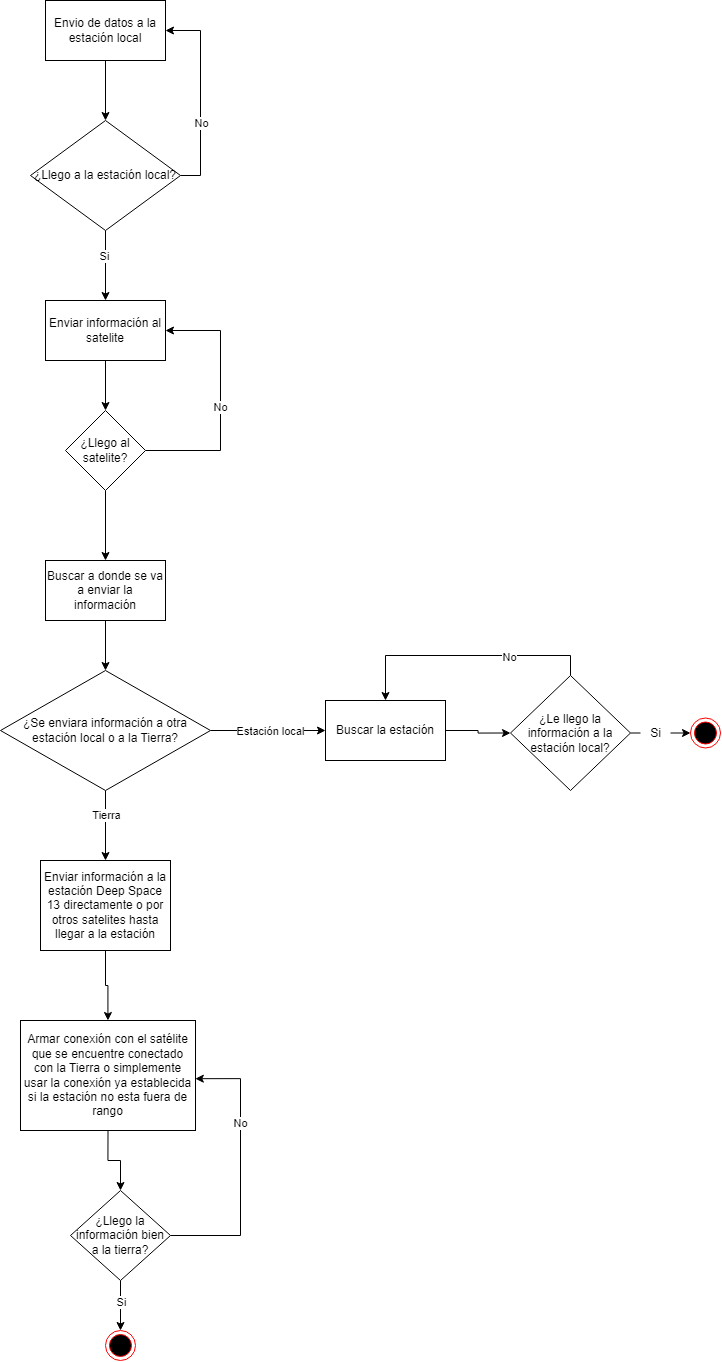

The diagram above was exported from draw.io. Its source (the exported page's mxGraphModel, read from the mxfile embedded in the PNG):
<mxGraphModel dx="2031" dy="1134" grid="1" gridSize="10" guides="1" tooltips="1" connect="1" arrows="1" fold="1" page="1" pageScale="1" pageWidth="850" pageHeight="1100" math="0" shadow="0">
  <root>
    <mxCell id="0" />
    <mxCell id="1" parent="0" />
    <mxCell id="SvTVsskak7cc2MBq2BBe-6" style="edgeStyle=orthogonalEdgeStyle;rounded=0;orthogonalLoop=1;jettySize=auto;html=1;exitX=0.5;exitY=1;exitDx=0;exitDy=0;entryX=0.5;entryY=0;entryDx=0;entryDy=0;" edge="1" parent="1" source="SvTVsskak7cc2MBq2BBe-3" target="SvTVsskak7cc2MBq2BBe-4">
      <mxGeometry relative="1" as="geometry" />
    </mxCell>
    <mxCell id="SvTVsskak7cc2MBq2BBe-3" value="Envio de datos a la estación local" style="rounded=0;whiteSpace=wrap;html=1;" vertex="1" parent="1">
      <mxGeometry x="75" y="10" width="120" height="60" as="geometry" />
    </mxCell>
    <mxCell id="SvTVsskak7cc2MBq2BBe-7" style="edgeStyle=orthogonalEdgeStyle;rounded=0;orthogonalLoop=1;jettySize=auto;html=1;exitX=0.5;exitY=1;exitDx=0;exitDy=0;entryX=0.5;entryY=0;entryDx=0;entryDy=0;" edge="1" parent="1" source="SvTVsskak7cc2MBq2BBe-4" target="SvTVsskak7cc2MBq2BBe-5">
      <mxGeometry relative="1" as="geometry" />
    </mxCell>
    <mxCell id="SvTVsskak7cc2MBq2BBe-8" value="Si" style="edgeLabel;html=1;align=center;verticalAlign=middle;resizable=0;points=[];" vertex="1" connectable="0" parent="SvTVsskak7cc2MBq2BBe-7">
      <mxGeometry x="-0.25" y="-2" relative="1" as="geometry">
        <mxPoint as="offset" />
      </mxGeometry>
    </mxCell>
    <mxCell id="SvTVsskak7cc2MBq2BBe-15" style="edgeStyle=orthogonalEdgeStyle;rounded=0;orthogonalLoop=1;jettySize=auto;html=1;exitX=1;exitY=0.5;exitDx=0;exitDy=0;entryX=1;entryY=0.5;entryDx=0;entryDy=0;" edge="1" parent="1" source="SvTVsskak7cc2MBq2BBe-4" target="SvTVsskak7cc2MBq2BBe-3">
      <mxGeometry relative="1" as="geometry" />
    </mxCell>
    <mxCell id="SvTVsskak7cc2MBq2BBe-16" value="No" style="edgeLabel;html=1;align=center;verticalAlign=middle;resizable=0;points=[];" vertex="1" connectable="0" parent="SvTVsskak7cc2MBq2BBe-15">
      <mxGeometry x="-0.27" relative="1" as="geometry">
        <mxPoint as="offset" />
      </mxGeometry>
    </mxCell>
    <mxCell id="SvTVsskak7cc2MBq2BBe-4" value="¿Llego a la estación local?" style="rhombus;whiteSpace=wrap;html=1;" vertex="1" parent="1">
      <mxGeometry x="60" y="130" width="150" height="110" as="geometry" />
    </mxCell>
    <mxCell id="SvTVsskak7cc2MBq2BBe-10" style="edgeStyle=orthogonalEdgeStyle;rounded=0;orthogonalLoop=1;jettySize=auto;html=1;exitX=0.5;exitY=1;exitDx=0;exitDy=0;" edge="1" parent="1" source="SvTVsskak7cc2MBq2BBe-5" target="SvTVsskak7cc2MBq2BBe-9">
      <mxGeometry relative="1" as="geometry" />
    </mxCell>
    <mxCell id="SvTVsskak7cc2MBq2BBe-5" value="Enviar información al satelite" style="rounded=0;whiteSpace=wrap;html=1;" vertex="1" parent="1">
      <mxGeometry x="75" y="310" width="120" height="60" as="geometry" />
    </mxCell>
    <mxCell id="SvTVsskak7cc2MBq2BBe-13" style="edgeStyle=orthogonalEdgeStyle;rounded=0;orthogonalLoop=1;jettySize=auto;html=1;exitX=0.5;exitY=1;exitDx=0;exitDy=0;entryX=0.5;entryY=0;entryDx=0;entryDy=0;" edge="1" parent="1" source="SvTVsskak7cc2MBq2BBe-9" target="SvTVsskak7cc2MBq2BBe-12">
      <mxGeometry relative="1" as="geometry" />
    </mxCell>
    <mxCell id="SvTVsskak7cc2MBq2BBe-14" style="edgeStyle=orthogonalEdgeStyle;rounded=0;orthogonalLoop=1;jettySize=auto;html=1;exitX=1;exitY=0.5;exitDx=0;exitDy=0;entryX=1;entryY=0.5;entryDx=0;entryDy=0;" edge="1" parent="1" source="SvTVsskak7cc2MBq2BBe-9" target="SvTVsskak7cc2MBq2BBe-5">
      <mxGeometry relative="1" as="geometry">
        <Array as="points">
          <mxPoint x="250" y="460" />
          <mxPoint x="250" y="340" />
        </Array>
      </mxGeometry>
    </mxCell>
    <mxCell id="SvTVsskak7cc2MBq2BBe-17" value="No" style="edgeLabel;html=1;align=center;verticalAlign=middle;resizable=0;points=[];" vertex="1" connectable="0" parent="SvTVsskak7cc2MBq2BBe-14">
      <mxGeometry x="-0.048" y="1" relative="1" as="geometry">
        <mxPoint as="offset" />
      </mxGeometry>
    </mxCell>
    <mxCell id="SvTVsskak7cc2MBq2BBe-9" value="¿Llego al satelite?" style="rhombus;whiteSpace=wrap;html=1;" vertex="1" parent="1">
      <mxGeometry x="95" y="420" width="80" height="80" as="geometry" />
    </mxCell>
    <mxCell id="SvTVsskak7cc2MBq2BBe-19" style="edgeStyle=orthogonalEdgeStyle;rounded=0;orthogonalLoop=1;jettySize=auto;html=1;exitX=0.5;exitY=1;exitDx=0;exitDy=0;entryX=0.5;entryY=0;entryDx=0;entryDy=0;" edge="1" parent="1" source="SvTVsskak7cc2MBq2BBe-12" target="SvTVsskak7cc2MBq2BBe-18">
      <mxGeometry relative="1" as="geometry" />
    </mxCell>
    <mxCell id="SvTVsskak7cc2MBq2BBe-12" value="Buscar a donde se va a enviar la información" style="rounded=0;whiteSpace=wrap;html=1;" vertex="1" parent="1">
      <mxGeometry x="75" y="570" width="120" height="60" as="geometry" />
    </mxCell>
    <mxCell id="SvTVsskak7cc2MBq2BBe-23" style="edgeStyle=orthogonalEdgeStyle;rounded=0;orthogonalLoop=1;jettySize=auto;html=1;exitX=1;exitY=0.5;exitDx=0;exitDy=0;entryX=0;entryY=0.5;entryDx=0;entryDy=0;" edge="1" parent="1" source="SvTVsskak7cc2MBq2BBe-18" target="SvTVsskak7cc2MBq2BBe-20">
      <mxGeometry relative="1" as="geometry" />
    </mxCell>
    <mxCell id="SvTVsskak7cc2MBq2BBe-24" value="Estación local" style="edgeLabel;html=1;align=center;verticalAlign=middle;resizable=0;points=[];" vertex="1" connectable="0" parent="SvTVsskak7cc2MBq2BBe-23">
      <mxGeometry x="0.3043" y="1" relative="1" as="geometry">
        <mxPoint x="-15" y="1" as="offset" />
      </mxGeometry>
    </mxCell>
    <mxCell id="SvTVsskak7cc2MBq2BBe-35" style="edgeStyle=orthogonalEdgeStyle;rounded=0;orthogonalLoop=1;jettySize=auto;html=1;exitX=0.5;exitY=1;exitDx=0;exitDy=0;" edge="1" parent="1" source="SvTVsskak7cc2MBq2BBe-18" target="SvTVsskak7cc2MBq2BBe-34">
      <mxGeometry relative="1" as="geometry" />
    </mxCell>
    <mxCell id="SvTVsskak7cc2MBq2BBe-36" value="Tierra" style="edgeLabel;html=1;align=center;verticalAlign=middle;resizable=0;points=[];" vertex="1" connectable="0" parent="SvTVsskak7cc2MBq2BBe-35">
      <mxGeometry x="-0.2863" relative="1" as="geometry">
        <mxPoint as="offset" />
      </mxGeometry>
    </mxCell>
    <mxCell id="SvTVsskak7cc2MBq2BBe-18" value="¿Se enviara información a otra estación local o a la Tierra?" style="rhombus;whiteSpace=wrap;html=1;" vertex="1" parent="1">
      <mxGeometry x="30" y="680" width="210" height="120" as="geometry" />
    </mxCell>
    <mxCell id="SvTVsskak7cc2MBq2BBe-25" style="edgeStyle=orthogonalEdgeStyle;rounded=0;orthogonalLoop=1;jettySize=auto;html=1;exitX=1;exitY=0.5;exitDx=0;exitDy=0;entryX=0;entryY=0.5;entryDx=0;entryDy=0;" edge="1" parent="1" source="SvTVsskak7cc2MBq2BBe-20" target="SvTVsskak7cc2MBq2BBe-21">
      <mxGeometry relative="1" as="geometry" />
    </mxCell>
    <mxCell id="SvTVsskak7cc2MBq2BBe-20" value="Buscar la estación" style="rounded=0;whiteSpace=wrap;html=1;" vertex="1" parent="1">
      <mxGeometry x="355" y="710" width="120" height="60" as="geometry" />
    </mxCell>
    <mxCell id="SvTVsskak7cc2MBq2BBe-26" style="edgeStyle=orthogonalEdgeStyle;rounded=0;orthogonalLoop=1;jettySize=auto;html=1;exitX=1;exitY=0.5;exitDx=0;exitDy=0;entryX=0;entryY=0.5;entryDx=0;entryDy=0;startArrow=none;" edge="1" parent="1" source="SvTVsskak7cc2MBq2BBe-27" target="SvTVsskak7cc2MBq2BBe-22">
      <mxGeometry relative="1" as="geometry" />
    </mxCell>
    <mxCell id="SvTVsskak7cc2MBq2BBe-29" style="edgeStyle=orthogonalEdgeStyle;rounded=0;orthogonalLoop=1;jettySize=auto;html=1;exitX=0.5;exitY=0;exitDx=0;exitDy=0;entryX=0.5;entryY=0;entryDx=0;entryDy=0;" edge="1" parent="1" source="SvTVsskak7cc2MBq2BBe-21" target="SvTVsskak7cc2MBq2BBe-20">
      <mxGeometry relative="1" as="geometry" />
    </mxCell>
    <mxCell id="SvTVsskak7cc2MBq2BBe-33" value="No" style="edgeLabel;html=1;align=center;verticalAlign=middle;resizable=0;points=[];" vertex="1" connectable="0" parent="SvTVsskak7cc2MBq2BBe-29">
      <mxGeometry x="-0.344" y="1" relative="1" as="geometry">
        <mxPoint as="offset" />
      </mxGeometry>
    </mxCell>
    <mxCell id="SvTVsskak7cc2MBq2BBe-21" value="¿Le llego la información a la estación local?" style="rhombus;whiteSpace=wrap;html=1;" vertex="1" parent="1">
      <mxGeometry x="540" y="685" width="120" height="115" as="geometry" />
    </mxCell>
    <mxCell id="SvTVsskak7cc2MBq2BBe-22" value="" style="ellipse;html=1;shape=endState;fillColor=#000000;strokeColor=#ff0000;" vertex="1" parent="1">
      <mxGeometry x="720" y="727.5" width="30" height="30" as="geometry" />
    </mxCell>
    <mxCell id="SvTVsskak7cc2MBq2BBe-27" value="Si" style="text;html=1;align=center;verticalAlign=middle;resizable=0;points=[];autosize=1;strokeColor=none;fillColor=none;" vertex="1" parent="1">
      <mxGeometry x="670" y="727.5" width="30" height="30" as="geometry" />
    </mxCell>
    <mxCell id="SvTVsskak7cc2MBq2BBe-28" value="" style="edgeStyle=orthogonalEdgeStyle;rounded=0;orthogonalLoop=1;jettySize=auto;html=1;exitX=1;exitY=0.5;exitDx=0;exitDy=0;entryX=0;entryY=0.5;entryDx=0;entryDy=0;endArrow=none;" edge="1" parent="1" source="SvTVsskak7cc2MBq2BBe-21" target="SvTVsskak7cc2MBq2BBe-27">
      <mxGeometry relative="1" as="geometry">
        <mxPoint x="660" y="742.5" as="sourcePoint" />
        <mxPoint x="720" y="742.5" as="targetPoint" />
      </mxGeometry>
    </mxCell>
    <mxCell id="SvTVsskak7cc2MBq2BBe-38" style="edgeStyle=orthogonalEdgeStyle;rounded=0;orthogonalLoop=1;jettySize=auto;html=1;exitX=0.5;exitY=1;exitDx=0;exitDy=0;" edge="1" parent="1" source="SvTVsskak7cc2MBq2BBe-34" target="SvTVsskak7cc2MBq2BBe-37">
      <mxGeometry relative="1" as="geometry" />
    </mxCell>
    <mxCell id="SvTVsskak7cc2MBq2BBe-34" value="Enviar información a la estación Deep Space 13 directamente o por otros satelites hasta llegar a la estación" style="rounded=0;whiteSpace=wrap;html=1;" vertex="1" parent="1">
      <mxGeometry x="70" y="870" width="130" height="90" as="geometry" />
    </mxCell>
    <mxCell id="SvTVsskak7cc2MBq2BBe-43" style="edgeStyle=orthogonalEdgeStyle;rounded=0;orthogonalLoop=1;jettySize=auto;html=1;exitX=0.5;exitY=1;exitDx=0;exitDy=0;entryX=0.5;entryY=0;entryDx=0;entryDy=0;" edge="1" parent="1" source="SvTVsskak7cc2MBq2BBe-37" target="SvTVsskak7cc2MBq2BBe-39">
      <mxGeometry relative="1" as="geometry" />
    </mxCell>
    <mxCell id="SvTVsskak7cc2MBq2BBe-37" value="Armar conexión con el satélite que se encuentre conectado con la Tierra o simplemente usar la conexión ya establecida si la estación no esta fuera de rango" style="rounded=0;whiteSpace=wrap;html=1;" vertex="1" parent="1">
      <mxGeometry x="50" y="1030" width="175" height="110" as="geometry" />
    </mxCell>
    <mxCell id="SvTVsskak7cc2MBq2BBe-41" style="edgeStyle=orthogonalEdgeStyle;rounded=0;orthogonalLoop=1;jettySize=auto;html=1;exitX=0.5;exitY=1;exitDx=0;exitDy=0;entryX=0.5;entryY=0;entryDx=0;entryDy=0;" edge="1" parent="1" source="SvTVsskak7cc2MBq2BBe-39" target="SvTVsskak7cc2MBq2BBe-40">
      <mxGeometry relative="1" as="geometry" />
    </mxCell>
    <mxCell id="SvTVsskak7cc2MBq2BBe-42" value="Si" style="edgeLabel;html=1;align=center;verticalAlign=middle;resizable=0;points=[];" vertex="1" connectable="0" parent="SvTVsskak7cc2MBq2BBe-41">
      <mxGeometry x="0.299" y="2" relative="1" as="geometry">
        <mxPoint x="-2" y="-12" as="offset" />
      </mxGeometry>
    </mxCell>
    <mxCell id="SvTVsskak7cc2MBq2BBe-44" style="edgeStyle=orthogonalEdgeStyle;rounded=0;orthogonalLoop=1;jettySize=auto;html=1;exitX=1;exitY=0.5;exitDx=0;exitDy=0;entryX=0.999;entryY=0.529;entryDx=0;entryDy=0;entryPerimeter=0;" edge="1" parent="1" source="SvTVsskak7cc2MBq2BBe-39" target="SvTVsskak7cc2MBq2BBe-37">
      <mxGeometry relative="1" as="geometry">
        <Array as="points">
          <mxPoint x="270" y="1245" />
          <mxPoint x="270" y="1088" />
        </Array>
      </mxGeometry>
    </mxCell>
    <mxCell id="SvTVsskak7cc2MBq2BBe-45" value="No" style="edgeLabel;html=1;align=center;verticalAlign=middle;resizable=0;points=[];" vertex="1" connectable="0" parent="SvTVsskak7cc2MBq2BBe-44">
      <mxGeometry x="0.3457" y="1" relative="1" as="geometry">
        <mxPoint as="offset" />
      </mxGeometry>
    </mxCell>
    <mxCell id="SvTVsskak7cc2MBq2BBe-39" value="¿Llego la información bien a la tierra?" style="rhombus;whiteSpace=wrap;html=1;" vertex="1" parent="1">
      <mxGeometry x="100" y="1200" width="100" height="90" as="geometry" />
    </mxCell>
    <mxCell id="SvTVsskak7cc2MBq2BBe-40" value="" style="ellipse;html=1;shape=endState;fillColor=#000000;strokeColor=#ff0000;" vertex="1" parent="1">
      <mxGeometry x="135" y="1340" width="30" height="30" as="geometry" />
    </mxCell>
  </root>
</mxGraphModel>